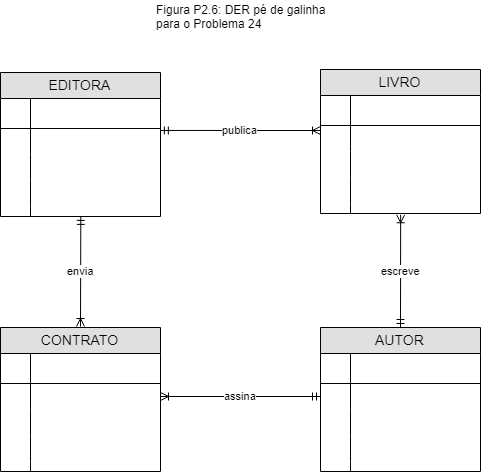

The diagram above was exported from draw.io. Its source (the exported page's mxGraphModel, read from the mxfile embedded in the PNG):
<mxGraphModel dx="958" dy="514" grid="1" gridSize="10" guides="1" tooltips="1" connect="1" arrows="1" fold="1" page="1" pageScale="1" pageWidth="827" pageHeight="1169" math="0" shadow="0">
  <root>
    <mxCell id="0" />
    <mxCell id="1" parent="0" />
    <mxCell id="qZySRpG6gvu38LOEqvsb-1" value="EDITORA" style="swimlane;fontStyle=0;childLayout=stackLayout;horizontal=1;startSize=26;fillColor=#e0e0e0;horizontalStack=0;resizeParent=1;resizeParentMax=0;resizeLast=0;collapsible=1;marginBottom=0;swimlaneFillColor=#ffffff;align=center;fontSize=14;" vertex="1" parent="1">
      <mxGeometry x="200" y="102" width="160" height="144" as="geometry" />
    </mxCell>
    <mxCell id="qZySRpG6gvu38LOEqvsb-2" value="" style="shape=partialRectangle;top=0;left=0;right=0;bottom=1;align=left;verticalAlign=middle;fillColor=none;spacingLeft=34;spacingRight=4;overflow=hidden;rotatable=0;points=[[0,0.5],[1,0.5]];portConstraint=eastwest;dropTarget=0;fontStyle=5;fontSize=12;" vertex="1" parent="qZySRpG6gvu38LOEqvsb-1">
      <mxGeometry y="26" width="160" height="30" as="geometry" />
    </mxCell>
    <mxCell id="qZySRpG6gvu38LOEqvsb-3" value="" style="shape=partialRectangle;top=0;left=0;bottom=0;fillColor=none;align=left;verticalAlign=middle;spacingLeft=4;spacingRight=4;overflow=hidden;rotatable=0;points=[];portConstraint=eastwest;part=1;fontSize=12;" vertex="1" connectable="0" parent="qZySRpG6gvu38LOEqvsb-2">
      <mxGeometry width="30" height="30" as="geometry" />
    </mxCell>
    <mxCell id="qZySRpG6gvu38LOEqvsb-4" value="" style="shape=partialRectangle;top=0;left=0;right=0;bottom=0;align=left;verticalAlign=top;fillColor=none;spacingLeft=34;spacingRight=4;overflow=hidden;rotatable=0;points=[[0,0.5],[1,0.5]];portConstraint=eastwest;dropTarget=0;fontSize=12;" vertex="1" parent="qZySRpG6gvu38LOEqvsb-1">
      <mxGeometry y="56" width="160" height="26" as="geometry" />
    </mxCell>
    <mxCell id="qZySRpG6gvu38LOEqvsb-5" value="" style="shape=partialRectangle;top=0;left=0;bottom=0;fillColor=none;align=left;verticalAlign=top;spacingLeft=4;spacingRight=4;overflow=hidden;rotatable=0;points=[];portConstraint=eastwest;part=1;fontSize=12;" vertex="1" connectable="0" parent="qZySRpG6gvu38LOEqvsb-4">
      <mxGeometry width="30" height="26" as="geometry" />
    </mxCell>
    <mxCell id="qZySRpG6gvu38LOEqvsb-6" value="" style="shape=partialRectangle;top=0;left=0;right=0;bottom=0;align=left;verticalAlign=top;fillColor=none;spacingLeft=34;spacingRight=4;overflow=hidden;rotatable=0;points=[[0,0.5],[1,0.5]];portConstraint=eastwest;dropTarget=0;fontSize=12;" vertex="1" parent="qZySRpG6gvu38LOEqvsb-1">
      <mxGeometry y="82" width="160" height="26" as="geometry" />
    </mxCell>
    <mxCell id="qZySRpG6gvu38LOEqvsb-7" value="" style="shape=partialRectangle;top=0;left=0;bottom=0;fillColor=none;align=left;verticalAlign=top;spacingLeft=4;spacingRight=4;overflow=hidden;rotatable=0;points=[];portConstraint=eastwest;part=1;fontSize=12;" vertex="1" connectable="0" parent="qZySRpG6gvu38LOEqvsb-6">
      <mxGeometry width="30" height="26" as="geometry" />
    </mxCell>
    <mxCell id="qZySRpG6gvu38LOEqvsb-8" value="" style="shape=partialRectangle;top=0;left=0;right=0;bottom=0;align=left;verticalAlign=top;fillColor=none;spacingLeft=34;spacingRight=4;overflow=hidden;rotatable=0;points=[[0,0.5],[1,0.5]];portConstraint=eastwest;dropTarget=0;fontSize=12;" vertex="1" parent="qZySRpG6gvu38LOEqvsb-1">
      <mxGeometry y="108" width="160" height="26" as="geometry" />
    </mxCell>
    <mxCell id="qZySRpG6gvu38LOEqvsb-9" value="" style="shape=partialRectangle;top=0;left=0;bottom=0;fillColor=none;align=left;verticalAlign=top;spacingLeft=4;spacingRight=4;overflow=hidden;rotatable=0;points=[];portConstraint=eastwest;part=1;fontSize=12;" vertex="1" connectable="0" parent="qZySRpG6gvu38LOEqvsb-8">
      <mxGeometry width="30" height="26" as="geometry" />
    </mxCell>
    <mxCell id="qZySRpG6gvu38LOEqvsb-10" value="" style="shape=partialRectangle;top=0;left=0;right=0;bottom=0;align=left;verticalAlign=top;fillColor=none;spacingLeft=34;spacingRight=4;overflow=hidden;rotatable=0;points=[[0,0.5],[1,0.5]];portConstraint=eastwest;dropTarget=0;fontSize=12;" vertex="1" parent="qZySRpG6gvu38LOEqvsb-1">
      <mxGeometry y="134" width="160" height="10" as="geometry" />
    </mxCell>
    <mxCell id="qZySRpG6gvu38LOEqvsb-11" value="" style="shape=partialRectangle;top=0;left=0;bottom=0;fillColor=none;align=left;verticalAlign=top;spacingLeft=4;spacingRight=4;overflow=hidden;rotatable=0;points=[];portConstraint=eastwest;part=1;fontSize=12;" vertex="1" connectable="0" parent="qZySRpG6gvu38LOEqvsb-10">
      <mxGeometry width="30" height="10" as="geometry" />
    </mxCell>
    <mxCell id="qZySRpG6gvu38LOEqvsb-12" value="LIVRO" style="swimlane;fontStyle=0;childLayout=stackLayout;horizontal=1;startSize=26;fillColor=#e0e0e0;horizontalStack=0;resizeParent=1;resizeParentMax=0;resizeLast=0;collapsible=1;marginBottom=0;swimlaneFillColor=#ffffff;align=center;fontSize=14;" vertex="1" parent="1">
      <mxGeometry x="520" y="99" width="160" height="144" as="geometry" />
    </mxCell>
    <mxCell id="qZySRpG6gvu38LOEqvsb-13" value="" style="shape=partialRectangle;top=0;left=0;right=0;bottom=1;align=left;verticalAlign=middle;fillColor=none;spacingLeft=34;spacingRight=4;overflow=hidden;rotatable=0;points=[[0,0.5],[1,0.5]];portConstraint=eastwest;dropTarget=0;fontStyle=5;fontSize=12;" vertex="1" parent="qZySRpG6gvu38LOEqvsb-12">
      <mxGeometry y="26" width="160" height="30" as="geometry" />
    </mxCell>
    <mxCell id="qZySRpG6gvu38LOEqvsb-14" value="" style="shape=partialRectangle;top=0;left=0;bottom=0;fillColor=none;align=left;verticalAlign=middle;spacingLeft=4;spacingRight=4;overflow=hidden;rotatable=0;points=[];portConstraint=eastwest;part=1;fontSize=12;" vertex="1" connectable="0" parent="qZySRpG6gvu38LOEqvsb-13">
      <mxGeometry width="30" height="30" as="geometry" />
    </mxCell>
    <mxCell id="qZySRpG6gvu38LOEqvsb-15" value="" style="shape=partialRectangle;top=0;left=0;right=0;bottom=0;align=left;verticalAlign=top;fillColor=none;spacingLeft=34;spacingRight=4;overflow=hidden;rotatable=0;points=[[0,0.5],[1,0.5]];portConstraint=eastwest;dropTarget=0;fontSize=12;" vertex="1" parent="qZySRpG6gvu38LOEqvsb-12">
      <mxGeometry y="56" width="160" height="26" as="geometry" />
    </mxCell>
    <mxCell id="qZySRpG6gvu38LOEqvsb-16" value="" style="shape=partialRectangle;top=0;left=0;bottom=0;fillColor=none;align=left;verticalAlign=top;spacingLeft=4;spacingRight=4;overflow=hidden;rotatable=0;points=[];portConstraint=eastwest;part=1;fontSize=12;" vertex="1" connectable="0" parent="qZySRpG6gvu38LOEqvsb-15">
      <mxGeometry width="30" height="26" as="geometry" />
    </mxCell>
    <mxCell id="qZySRpG6gvu38LOEqvsb-17" value="" style="shape=partialRectangle;top=0;left=0;right=0;bottom=0;align=left;verticalAlign=top;fillColor=none;spacingLeft=34;spacingRight=4;overflow=hidden;rotatable=0;points=[[0,0.5],[1,0.5]];portConstraint=eastwest;dropTarget=0;fontSize=12;" vertex="1" parent="qZySRpG6gvu38LOEqvsb-12">
      <mxGeometry y="82" width="160" height="26" as="geometry" />
    </mxCell>
    <mxCell id="qZySRpG6gvu38LOEqvsb-18" value="" style="shape=partialRectangle;top=0;left=0;bottom=0;fillColor=none;align=left;verticalAlign=top;spacingLeft=4;spacingRight=4;overflow=hidden;rotatable=0;points=[];portConstraint=eastwest;part=1;fontSize=12;" vertex="1" connectable="0" parent="qZySRpG6gvu38LOEqvsb-17">
      <mxGeometry width="30" height="26" as="geometry" />
    </mxCell>
    <mxCell id="qZySRpG6gvu38LOEqvsb-19" value="" style="shape=partialRectangle;top=0;left=0;right=0;bottom=0;align=left;verticalAlign=top;fillColor=none;spacingLeft=34;spacingRight=4;overflow=hidden;rotatable=0;points=[[0,0.5],[1,0.5]];portConstraint=eastwest;dropTarget=0;fontSize=12;" vertex="1" parent="qZySRpG6gvu38LOEqvsb-12">
      <mxGeometry y="108" width="160" height="26" as="geometry" />
    </mxCell>
    <mxCell id="qZySRpG6gvu38LOEqvsb-20" value="" style="shape=partialRectangle;top=0;left=0;bottom=0;fillColor=none;align=left;verticalAlign=top;spacingLeft=4;spacingRight=4;overflow=hidden;rotatable=0;points=[];portConstraint=eastwest;part=1;fontSize=12;" vertex="1" connectable="0" parent="qZySRpG6gvu38LOEqvsb-19">
      <mxGeometry width="30" height="26" as="geometry" />
    </mxCell>
    <mxCell id="qZySRpG6gvu38LOEqvsb-21" value="" style="shape=partialRectangle;top=0;left=0;right=0;bottom=0;align=left;verticalAlign=top;fillColor=none;spacingLeft=34;spacingRight=4;overflow=hidden;rotatable=0;points=[[0,0.5],[1,0.5]];portConstraint=eastwest;dropTarget=0;fontSize=12;" vertex="1" parent="qZySRpG6gvu38LOEqvsb-12">
      <mxGeometry y="134" width="160" height="10" as="geometry" />
    </mxCell>
    <mxCell id="qZySRpG6gvu38LOEqvsb-22" value="" style="shape=partialRectangle;top=0;left=0;bottom=0;fillColor=none;align=left;verticalAlign=top;spacingLeft=4;spacingRight=4;overflow=hidden;rotatable=0;points=[];portConstraint=eastwest;part=1;fontSize=12;" vertex="1" connectable="0" parent="qZySRpG6gvu38LOEqvsb-21">
      <mxGeometry width="30" height="10" as="geometry" />
    </mxCell>
    <mxCell id="qZySRpG6gvu38LOEqvsb-52" value="envia" style="edgeStyle=none;rounded=0;orthogonalLoop=1;jettySize=auto;html=1;entryX=0.502;entryY=0.99;entryDx=0;entryDy=0;entryPerimeter=0;startArrow=ERoneToMany;startFill=0;endArrow=ERmandOne;endFill=0;" edge="1" parent="1" target="qZySRpG6gvu38LOEqvsb-10">
      <mxGeometry relative="1" as="geometry">
        <mxPoint x="280" y="356" as="sourcePoint" />
      </mxGeometry>
    </mxCell>
    <mxCell id="qZySRpG6gvu38LOEqvsb-23" value="CONTRATO" style="swimlane;fontStyle=0;childLayout=stackLayout;horizontal=1;startSize=26;fillColor=#e0e0e0;horizontalStack=0;resizeParent=1;resizeParentMax=0;resizeLast=0;collapsible=1;marginBottom=0;swimlaneFillColor=#ffffff;align=center;fontSize=14;" vertex="1" parent="1">
      <mxGeometry x="200" y="357" width="160" height="144" as="geometry" />
    </mxCell>
    <mxCell id="qZySRpG6gvu38LOEqvsb-24" value="" style="shape=partialRectangle;top=0;left=0;right=0;bottom=1;align=left;verticalAlign=middle;fillColor=none;spacingLeft=34;spacingRight=4;overflow=hidden;rotatable=0;points=[[0,0.5],[1,0.5]];portConstraint=eastwest;dropTarget=0;fontStyle=5;fontSize=12;" vertex="1" parent="qZySRpG6gvu38LOEqvsb-23">
      <mxGeometry y="26" width="160" height="30" as="geometry" />
    </mxCell>
    <mxCell id="qZySRpG6gvu38LOEqvsb-25" value="" style="shape=partialRectangle;top=0;left=0;bottom=0;fillColor=none;align=left;verticalAlign=middle;spacingLeft=4;spacingRight=4;overflow=hidden;rotatable=0;points=[];portConstraint=eastwest;part=1;fontSize=12;" vertex="1" connectable="0" parent="qZySRpG6gvu38LOEqvsb-24">
      <mxGeometry width="30" height="30" as="geometry" />
    </mxCell>
    <mxCell id="qZySRpG6gvu38LOEqvsb-26" value="" style="shape=partialRectangle;top=0;left=0;right=0;bottom=0;align=left;verticalAlign=top;fillColor=none;spacingLeft=34;spacingRight=4;overflow=hidden;rotatable=0;points=[[0,0.5],[1,0.5]];portConstraint=eastwest;dropTarget=0;fontSize=12;" vertex="1" parent="qZySRpG6gvu38LOEqvsb-23">
      <mxGeometry y="56" width="160" height="26" as="geometry" />
    </mxCell>
    <mxCell id="qZySRpG6gvu38LOEqvsb-27" value="" style="shape=partialRectangle;top=0;left=0;bottom=0;fillColor=none;align=left;verticalAlign=top;spacingLeft=4;spacingRight=4;overflow=hidden;rotatable=0;points=[];portConstraint=eastwest;part=1;fontSize=12;" vertex="1" connectable="0" parent="qZySRpG6gvu38LOEqvsb-26">
      <mxGeometry width="30" height="26" as="geometry" />
    </mxCell>
    <mxCell id="qZySRpG6gvu38LOEqvsb-28" value="" style="shape=partialRectangle;top=0;left=0;right=0;bottom=0;align=left;verticalAlign=top;fillColor=none;spacingLeft=34;spacingRight=4;overflow=hidden;rotatable=0;points=[[0,0.5],[1,0.5]];portConstraint=eastwest;dropTarget=0;fontSize=12;" vertex="1" parent="qZySRpG6gvu38LOEqvsb-23">
      <mxGeometry y="82" width="160" height="26" as="geometry" />
    </mxCell>
    <mxCell id="qZySRpG6gvu38LOEqvsb-29" value="" style="shape=partialRectangle;top=0;left=0;bottom=0;fillColor=none;align=left;verticalAlign=top;spacingLeft=4;spacingRight=4;overflow=hidden;rotatable=0;points=[];portConstraint=eastwest;part=1;fontSize=12;" vertex="1" connectable="0" parent="qZySRpG6gvu38LOEqvsb-28">
      <mxGeometry width="30" height="26" as="geometry" />
    </mxCell>
    <mxCell id="qZySRpG6gvu38LOEqvsb-30" value="" style="shape=partialRectangle;top=0;left=0;right=0;bottom=0;align=left;verticalAlign=top;fillColor=none;spacingLeft=34;spacingRight=4;overflow=hidden;rotatable=0;points=[[0,0.5],[1,0.5]];portConstraint=eastwest;dropTarget=0;fontSize=12;" vertex="1" parent="qZySRpG6gvu38LOEqvsb-23">
      <mxGeometry y="108" width="160" height="26" as="geometry" />
    </mxCell>
    <mxCell id="qZySRpG6gvu38LOEqvsb-31" value="" style="shape=partialRectangle;top=0;left=0;bottom=0;fillColor=none;align=left;verticalAlign=top;spacingLeft=4;spacingRight=4;overflow=hidden;rotatable=0;points=[];portConstraint=eastwest;part=1;fontSize=12;" vertex="1" connectable="0" parent="qZySRpG6gvu38LOEqvsb-30">
      <mxGeometry width="30" height="26" as="geometry" />
    </mxCell>
    <mxCell id="qZySRpG6gvu38LOEqvsb-32" value="" style="shape=partialRectangle;top=0;left=0;right=0;bottom=0;align=left;verticalAlign=top;fillColor=none;spacingLeft=34;spacingRight=4;overflow=hidden;rotatable=0;points=[[0,0.5],[1,0.5]];portConstraint=eastwest;dropTarget=0;fontSize=12;" vertex="1" parent="qZySRpG6gvu38LOEqvsb-23">
      <mxGeometry y="134" width="160" height="10" as="geometry" />
    </mxCell>
    <mxCell id="qZySRpG6gvu38LOEqvsb-33" value="" style="shape=partialRectangle;top=0;left=0;bottom=0;fillColor=none;align=left;verticalAlign=top;spacingLeft=4;spacingRight=4;overflow=hidden;rotatable=0;points=[];portConstraint=eastwest;part=1;fontSize=12;" vertex="1" connectable="0" parent="qZySRpG6gvu38LOEqvsb-32">
      <mxGeometry width="30" height="10" as="geometry" />
    </mxCell>
    <mxCell id="qZySRpG6gvu38LOEqvsb-55" value="escreve" style="edgeStyle=none;rounded=0;orthogonalLoop=1;jettySize=auto;html=1;exitX=0.5;exitY=0;exitDx=0;exitDy=0;entryX=0.501;entryY=1.129;entryDx=0;entryDy=0;entryPerimeter=0;startArrow=ERmandOne;startFill=0;endArrow=ERoneToMany;endFill=0;" edge="1" parent="1" source="qZySRpG6gvu38LOEqvsb-34" target="qZySRpG6gvu38LOEqvsb-21">
      <mxGeometry relative="1" as="geometry" />
    </mxCell>
    <mxCell id="qZySRpG6gvu38LOEqvsb-34" value="AUTOR" style="swimlane;fontStyle=0;childLayout=stackLayout;horizontal=1;startSize=26;fillColor=#e0e0e0;horizontalStack=0;resizeParent=1;resizeParentMax=0;resizeLast=0;collapsible=1;marginBottom=0;swimlaneFillColor=#ffffff;align=center;fontSize=14;" vertex="1" parent="1">
      <mxGeometry x="520" y="357" width="160" height="144" as="geometry" />
    </mxCell>
    <mxCell id="qZySRpG6gvu38LOEqvsb-35" value="" style="shape=partialRectangle;top=0;left=0;right=0;bottom=1;align=left;verticalAlign=middle;fillColor=none;spacingLeft=34;spacingRight=4;overflow=hidden;rotatable=0;points=[[0,0.5],[1,0.5]];portConstraint=eastwest;dropTarget=0;fontStyle=5;fontSize=12;" vertex="1" parent="qZySRpG6gvu38LOEqvsb-34">
      <mxGeometry y="26" width="160" height="30" as="geometry" />
    </mxCell>
    <mxCell id="qZySRpG6gvu38LOEqvsb-36" value="" style="shape=partialRectangle;top=0;left=0;bottom=0;fillColor=none;align=left;verticalAlign=middle;spacingLeft=4;spacingRight=4;overflow=hidden;rotatable=0;points=[];portConstraint=eastwest;part=1;fontSize=12;" vertex="1" connectable="0" parent="qZySRpG6gvu38LOEqvsb-35">
      <mxGeometry width="30" height="30" as="geometry" />
    </mxCell>
    <mxCell id="qZySRpG6gvu38LOEqvsb-37" value="" style="shape=partialRectangle;top=0;left=0;right=0;bottom=0;align=left;verticalAlign=top;fillColor=none;spacingLeft=34;spacingRight=4;overflow=hidden;rotatable=0;points=[[0,0.5],[1,0.5]];portConstraint=eastwest;dropTarget=0;fontSize=12;" vertex="1" parent="qZySRpG6gvu38LOEqvsb-34">
      <mxGeometry y="56" width="160" height="26" as="geometry" />
    </mxCell>
    <mxCell id="qZySRpG6gvu38LOEqvsb-38" value="" style="shape=partialRectangle;top=0;left=0;bottom=0;fillColor=none;align=left;verticalAlign=top;spacingLeft=4;spacingRight=4;overflow=hidden;rotatable=0;points=[];portConstraint=eastwest;part=1;fontSize=12;" vertex="1" connectable="0" parent="qZySRpG6gvu38LOEqvsb-37">
      <mxGeometry width="30" height="26" as="geometry" />
    </mxCell>
    <mxCell id="qZySRpG6gvu38LOEqvsb-39" value="" style="shape=partialRectangle;top=0;left=0;right=0;bottom=0;align=left;verticalAlign=top;fillColor=none;spacingLeft=34;spacingRight=4;overflow=hidden;rotatable=0;points=[[0,0.5],[1,0.5]];portConstraint=eastwest;dropTarget=0;fontSize=12;" vertex="1" parent="qZySRpG6gvu38LOEqvsb-34">
      <mxGeometry y="82" width="160" height="26" as="geometry" />
    </mxCell>
    <mxCell id="qZySRpG6gvu38LOEqvsb-40" value="" style="shape=partialRectangle;top=0;left=0;bottom=0;fillColor=none;align=left;verticalAlign=top;spacingLeft=4;spacingRight=4;overflow=hidden;rotatable=0;points=[];portConstraint=eastwest;part=1;fontSize=12;" vertex="1" connectable="0" parent="qZySRpG6gvu38LOEqvsb-39">
      <mxGeometry width="30" height="26" as="geometry" />
    </mxCell>
    <mxCell id="qZySRpG6gvu38LOEqvsb-41" value="" style="shape=partialRectangle;top=0;left=0;right=0;bottom=0;align=left;verticalAlign=top;fillColor=none;spacingLeft=34;spacingRight=4;overflow=hidden;rotatable=0;points=[[0,0.5],[1,0.5]];portConstraint=eastwest;dropTarget=0;fontSize=12;" vertex="1" parent="qZySRpG6gvu38LOEqvsb-34">
      <mxGeometry y="108" width="160" height="26" as="geometry" />
    </mxCell>
    <mxCell id="qZySRpG6gvu38LOEqvsb-42" value="" style="shape=partialRectangle;top=0;left=0;bottom=0;fillColor=none;align=left;verticalAlign=top;spacingLeft=4;spacingRight=4;overflow=hidden;rotatable=0;points=[];portConstraint=eastwest;part=1;fontSize=12;" vertex="1" connectable="0" parent="qZySRpG6gvu38LOEqvsb-41">
      <mxGeometry width="30" height="26" as="geometry" />
    </mxCell>
    <mxCell id="qZySRpG6gvu38LOEqvsb-43" value="" style="shape=partialRectangle;top=0;left=0;right=0;bottom=0;align=left;verticalAlign=top;fillColor=none;spacingLeft=34;spacingRight=4;overflow=hidden;rotatable=0;points=[[0,0.5],[1,0.5]];portConstraint=eastwest;dropTarget=0;fontSize=12;" vertex="1" parent="qZySRpG6gvu38LOEqvsb-34">
      <mxGeometry y="134" width="160" height="10" as="geometry" />
    </mxCell>
    <mxCell id="qZySRpG6gvu38LOEqvsb-44" value="" style="shape=partialRectangle;top=0;left=0;bottom=0;fillColor=none;align=left;verticalAlign=top;spacingLeft=4;spacingRight=4;overflow=hidden;rotatable=0;points=[];portConstraint=eastwest;part=1;fontSize=12;" vertex="1" connectable="0" parent="qZySRpG6gvu38LOEqvsb-43">
      <mxGeometry width="30" height="10" as="geometry" />
    </mxCell>
    <mxCell id="qZySRpG6gvu38LOEqvsb-50" value="assina" style="rounded=0;orthogonalLoop=1;jettySize=auto;html=1;exitX=0;exitY=0.5;exitDx=0;exitDy=0;entryX=1;entryY=0.5;entryDx=0;entryDy=0;endArrow=ERoneToMany;endFill=0;startArrow=ERmandOne;startFill=0;" edge="1" parent="1" source="qZySRpG6gvu38LOEqvsb-37" target="qZySRpG6gvu38LOEqvsb-26">
      <mxGeometry relative="1" as="geometry" />
    </mxCell>
    <mxCell id="qZySRpG6gvu38LOEqvsb-53" value="publica" style="edgeStyle=none;rounded=0;orthogonalLoop=1;jettySize=auto;html=1;exitX=0.999;exitY=0.075;exitDx=0;exitDy=0;startArrow=ERmandOne;startFill=0;endArrow=ERoneToMany;endFill=0;entryX=0;entryY=0.193;entryDx=0;entryDy=0;entryPerimeter=0;exitPerimeter=0;" edge="1" parent="1" source="qZySRpG6gvu38LOEqvsb-4" target="qZySRpG6gvu38LOEqvsb-15">
      <mxGeometry relative="1" as="geometry">
        <mxPoint x="510" y="168" as="targetPoint" />
      </mxGeometry>
    </mxCell>
    <mxCell id="qZySRpG6gvu38LOEqvsb-56" value="Figura P2.6: DER pé de galinha&lt;br&gt;para o Problema 24" style="text;html=1;resizable=0;points=[];autosize=1;align=left;verticalAlign=top;spacingTop=-4;" vertex="1" parent="1">
      <mxGeometry x="354" y="30" width="180" height="30" as="geometry" />
    </mxCell>
  </root>
</mxGraphModel>